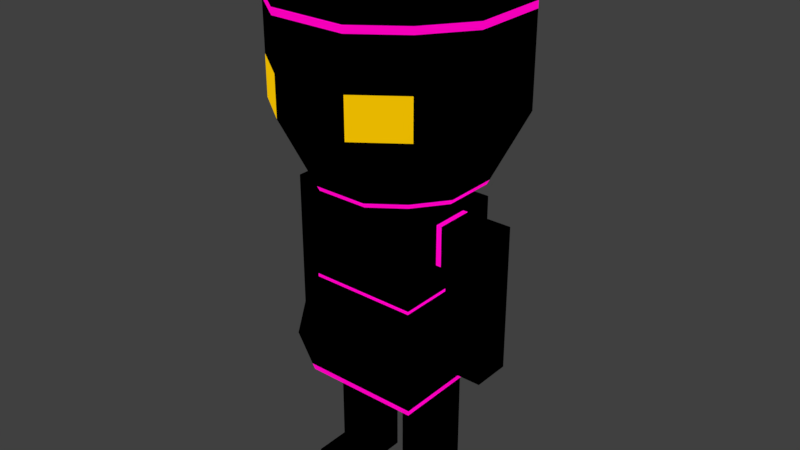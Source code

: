 # Source: EWEA.blend  (saved by Blender 2.78.0; exported with 4.5.12 LTS)
import bpy
from mathutils import Matrix  # noqa: F401  (used for matrix-valued properties, if any)

bpy.ops.wm.read_factory_settings(use_empty=True)
scene = bpy.context.scene
scene.name = 'Scene'

# ---- collections
col_collection_1 = bpy.data.collections.new('Collection 1'); scene.collection.children.link(col_collection_1)

# ---- materials (node trees are filled in below, after node groups)
mat_material_003 = bpy.data.materials.new('Material.003')
mat_material_003.alpha_threshold = 0.0
mat_material_003.roughness = 0.5
mat_material_002 = bpy.data.materials.new('Material.002')
mat_material_002.alpha_threshold = 0.0
mat_material_002.roughness = 0.5
mat_material_004 = bpy.data.materials.new('Material.004')
mat_material_004.alpha_threshold = 0.0
mat_material_004.roughness = 0.5

# ---- material node trees
mat_material_003.use_nodes = True; mat_material_003.node_tree.nodes.clear()
_N = mat_material_003.node_tree.nodes; _L = mat_material_003.node_tree.links
n0 = _N.new('ShaderNodeOutputMaterial'); n0.name = 'Material Output'; n0.location = (300, 300)
n1 = _N.new('ShaderNodeBsdfDiffuse'); n1.name = 'Diffuse BSDF'; n1.location = (10, 300)
n1.inputs[0].default_value = (0.0, 0.0, 0.0, 1.0)
_L.new(n1.outputs[0], n0.inputs[0])
n0.is_active_output = True
mat_material_002.use_nodes = True; mat_material_002.node_tree.nodes.clear()
_N = mat_material_002.node_tree.nodes; _L = mat_material_002.node_tree.links
n0 = _N.new('ShaderNodeOutputMaterial'); n0.name = 'Material Output'; n0.location = (300, 300)
n1 = _N.new('ShaderNodeEmission'); n1.name = 'Emission'; n1.location = (10, 300)
n1.inputs[0].default_value = (0.8, 0.4731, 0.0, 1.0)
_L.new(n1.outputs[0], n0.inputs[0])
n0.is_active_output = True
mat_material_004.use_nodes = True; mat_material_004.node_tree.nodes.clear()
_N = mat_material_004.node_tree.nodes; _L = mat_material_004.node_tree.links
n0 = _N.new('ShaderNodeOutputMaterial'); n0.name = 'Material Output'; n0.location = (300, 300)
n1 = _N.new('ShaderNodeEmission'); n1.name = 'Emission'; n1.location = (10, 300)
n1.inputs[0].default_value = (0.9035, 0.0, 0.4836, 1.0)
_L.new(n1.outputs[0], n0.inputs[0])
n0.is_active_output = True

# ---- world
world_world = bpy.data.worlds.new('World'); scene.world = world_world
world_world.color = (0.05088, 0.05088, 0.05088)
world_world.use_sun_shadow = False
world_world.sun_shadow_jitter_overblur = 0.0
world_world.cycles.sampling_method = 'MANUAL'

# ---- meshes
me_cube_001 = bpy.data.meshes.new('Cube.001')
me_cube_001.from_pydata([(-0.4951, -0.4951, -0.4939), (-0.7194, -0.7194, 1.0), (-0.4951, 0.4951, -0.4939), (-0.7194, 0.7194, 1.0), (0.4951, -0.4951, -0.4939), (0.7194, -0.7194, 1.0), (0.4951, 0.4951, -0.4939), (0.7194, 0.7194, 1.0), (0.2294, 0.6882, -0.4939), (-0.2294, 0.6882, -0.4939), (-0.3333, 1.0, 1.0), (0.3333, 1.0, 1.0), (-0.2294, -0.6882, -0.4939), (0.2294, -0.6882, -0.4939), (0.3333, -1.0, 1.0), (-0.3333, -1.0, 1.0), (-0.6882, 0.2294, -0.4939), (-0.6882, -0.2294, -0.4939), (-1.0, -0.3333, 1.0), (-1.0, 0.3333, 1.0), (0.6882, -0.2294, -0.4939), (0.6882, 0.2294, -0.4939), (1.0, 0.3333, 1.0), (1.0, -0.3333, 1.0), (0.3333, 0.3333, 1.434), (0.3333, -0.3333, 1.434), (-0.3333, 0.3333, 1.434), (-0.3333, -0.3333, 1.434), (-0.2866, 0.2866, -0.4939), (-0.2866, -0.2866, -0.4939), (0.2866, 0.2866, -0.4939), (0.2866, -0.2866, -0.4939), (-0.7194, -0.7194, 0.5103), (-0.7194, 0.7194, 0.5103), (0.7194, 0.7194, 0.5103), (0.7194, -0.7194, 0.5103), (0.3333, -1.0, 0.5103), (-0.3333, -1.0, 0.5103), (-0.3333, 1.0, 0.5103), (0.3333, 1.0, 0.5103), (1.0, 0.3333, 0.5103), (1.0, -0.3333, 0.5103), (-1.0, -0.3333, 0.5103), (-1.0, 0.3333, 0.5103), (-0.7194, 0.7194, 0.1621), (0.7194, 0.7194, 0.1621), (0.7194, -0.7194, 0.1621), (0.3333, -1.0, 0.1621), (-0.3333, -1.0, 0.1621), (-0.3333, 1.0, 0.1621), (0.3333, 1.0, 0.1621), (1.0, 0.3333, 0.1621), (1.0, -0.3333, 0.1621), (-1.0, -0.3333, 0.1621), (-1.0, 0.3333, 0.1621), (-0.7194, -0.7194, 0.1621), (-0.2866, 0.2866, -0.6899), (-0.2866, -0.2866, -0.6899), (0.2866, 0.2866, -0.6899), (0.2866, -0.2866, -0.6899), (-0.3411, 0.3411, -0.7211), (-0.3411, -0.3411, -0.7211), (0.3411, 0.3411, -0.7211), (0.3411, -0.3411, -0.7211), (-0.5106, 0.5106, -0.7538), (-0.5106, -0.5106, -0.7538), (0.5106, 0.5106, -0.7538), (0.5106, -0.5106, -0.7538), (-0.5106, 0.5106, -1.376), (-0.5106, -0.5106, -1.376), (0.5106, 0.5106, -1.376), (0.5106, -0.5106, -1.376), (-0.481, 0.481, -1.403), (-0.481, -0.481, -1.403), (0.481, 0.481, -1.403), (0.481, -0.481, -1.403), (-0.481, 0.481, -1.433), (-0.481, -0.481, -1.433), (0.481, 0.481, -1.433), (0.481, -0.481, -1.433), (-0.5415, 0.5415, -1.528), (-0.5415, -0.5415, -1.528), (0.5415, 0.5415, -1.528), (0.5415, -0.5415, -1.528), (-0.615, 0.615, -1.975), (-0.615, -0.615, -1.975), (0.615, 0.615, -1.975), (0.615, -0.615, -1.975), (-0.5245, 0.5245, -2.357), (-0.5245, -0.5245, -2.357), (0.5245, 0.5245, -2.357), (0.5245, -0.5245, -2.357), (-0.6882, 0.07647, -0.4939), (-0.6882, -0.07647, -0.4939), (-1.0, -0.1111, 1.0), (-1.0, 0.1111, 1.0), (0.6882, -0.07647, -0.4939), (0.6882, 0.07647, -0.4939), (1.0, 0.1111, 1.0), (1.0, -0.1111, 1.0), (0.3333, 0.1111, 1.434), (0.3333, -0.1111, 1.434), (-0.3333, 0.1111, 1.434), (-0.3333, -0.1111, 1.434), (-0.2866, 0.09553, -0.4939), (-0.2866, -0.09553, -0.4939), (0.2866, 0.09553, -0.4939), (0.2866, -0.09553, -0.4939), (-1.0, -0.1111, 0.5103), (-1.0, 0.1111, 0.5103), (1.0, 0.1111, 0.5103), (1.0, -0.1111, 0.5103), (1.0, 0.1111, 0.1621), (1.0, -0.1111, 0.1621), (-1.0, -0.1111, 0.1621), (-1.0, 0.1111, 0.1621), (-0.2866, 0.09553, -0.6899), (-0.2866, -0.09553, -0.6899), (0.2866, 0.09553, -0.6899), (0.2866, -0.09553, -0.6899), (-0.3411, 0.1137, -0.7211), (-0.3411, -0.1137, -0.7211), (0.3411, 0.1137, -0.7211), (0.3411, -0.1137, -0.7211), (-0.5106, 0.1702, -0.7538), (-0.5106, -0.1702, -0.7538), (0.5106, 0.1702, -0.7538), (0.5106, -0.1702, -0.7538), (-0.5106, 0.1702, -1.376), (-0.5106, -0.1702, -1.376), (0.5106, 0.1702, -1.376), (0.5106, -0.1702, -1.376), (-0.481, 0.1603, -1.403), (-0.481, -0.1603, -1.403), (0.481, 0.1603, -1.403), (0.481, -0.1603, -1.403), (-0.481, 0.1603, -1.433), (-0.481, -0.1603, -1.433), (0.481, 0.1603, -1.433), (0.481, -0.1603, -1.433), (-0.5415, 0.1805, -1.528), (-0.5415, -0.1805, -1.528), (0.5415, 0.1805, -1.528), (0.5415, -0.1805, -1.528), (-0.615, 0.205, -1.975), (-0.615, -0.205, -1.975), (0.615, 0.205, -1.975), (0.615, -0.205, -1.975), (-0.5245, 0.1748, -2.357), (-0.5245, -0.1748, -2.357), (0.5245, 0.1748, -2.357), (0.5245, -0.1748, -2.357), (0.07647, 0.6882, -0.4939), (-0.07647, 0.6882, -0.4939), (-0.1111, 1.0, 1.0), (0.1111, 1.0, 1.0), (-0.07647, -0.6882, -0.4939), (0.07647, -0.6882, -0.4939), (0.1111, -1.0, 1.0), (-0.1111, -1.0, 1.0), (0.09553, 0.2866, -0.4939), (-0.09553, 0.2866, -0.4939), (0.09553, -0.2866, -0.4939), (-0.09553, -0.2866, -0.4939), (-0.1111, 0.3333, 1.434), (0.1111, 0.3333, 1.434), (-0.1111, -0.3333, 1.434), (0.1111, -0.3333, 1.434), (-0.1111, 1.0, 0.5103), (0.1111, 1.0, 0.5103), (0.1111, -1.0, 0.5103), (-0.1111, -1.0, 0.5103), (0.1111, -1.0, 0.1621), (-0.1111, -1.0, 0.1621), (-0.1111, 1.0, 0.1621), (0.1111, 1.0, 0.1621), (0.09553, 0.2866, -0.6899), (-0.09553, 0.2866, -0.6899), (0.09553, -0.2866, -0.6899), (-0.09553, -0.2866, -0.6899), (0.1137, 0.3411, -0.7211), (-0.1137, 0.3411, -0.7211), (0.1137, -0.3411, -0.7211), (-0.1137, -0.3411, -0.7211), (0.1702, 0.5106, -0.7538), (-0.1702, 0.5106, -0.7538), (0.1702, -0.5106, -0.7538), (-0.1702, -0.5106, -0.7538), (0.1702, 0.5106, -1.376), (-0.1702, 0.5106, -1.376), (0.1702, -0.5106, -1.376), (-0.1702, -0.5106, -1.376), (0.1603, 0.481, -1.403), (-0.1603, 0.481, -1.403), (0.1603, -0.481, -1.403), (-0.1603, -0.481, -1.403), (0.1603, 0.481, -1.433), (-0.1603, 0.481, -1.433), (0.1603, -0.481, -1.433), (-0.1603, -0.481, -1.433), (0.1805, 0.5415, -1.528), (-0.1805, 0.5415, -1.528), (0.1805, -0.5415, -1.528), (-0.1805, -0.5415, -1.528), (0.205, 0.615, -1.975), (-0.205, 0.615, -1.975), (0.205, -0.615, -1.975), (-0.205, -0.615, -1.975), (0.1748, 0.5245, -2.357), (-0.1748, 0.5245, -2.357), (0.1748, -0.5245, -2.357), (-0.1748, -0.5245, -2.357), (0.1748, 0.1748, -2.357), (-0.1748, 0.1748, -2.357), (0.1748, -0.1748, -2.357), (-0.1748, -0.1748, -2.357), (-0.1111, 0.1111, 1.434), (0.1111, 0.1111, 1.434), (-0.1111, -0.1111, 1.434), (0.1111, -0.1111, 1.434), (-0.5245, 0.1748, -2.799), (-0.5245, -0.1748, -2.799), (0.5245, 0.1748, -2.799), (0.5245, -0.1748, -2.799), (-0.1748, 0.1748, -2.799), (-0.1748, -0.1748, -2.799), (0.1748, 0.1748, -2.799), (0.1748, -0.1748, -2.799), (-0.5245, 0.1748, -3.25), (-0.5245, -0.1748, -3.25), (0.5245, 0.1748, -3.25), (0.5245, -0.1748, -3.25), (-0.1748, 0.1748, -3.25), (-0.1748, -0.1748, -3.25), (0.1748, 0.1748, -3.25), (0.1748, -0.1748, -3.25), (-0.5245, 0.1748, -3.406), (-0.5245, -0.1748, -3.406), (0.5245, 0.1748, -3.406), (0.5245, -0.1748, -3.406), (-0.1748, 0.1748, -3.406), (-0.1748, -0.1748, -3.406), (0.1748, 0.1748, -3.406), (0.1748, -0.1748, -3.406), (-0.1748, -0.4935, -3.25), (-0.5245, -0.4935, -3.25), (0.5245, -0.4935, -3.25), (0.1748, -0.4935, -3.25), (-0.1748, -0.4935, -3.406), (-0.5245, -0.4935, -3.406), (0.5245, -0.4935, -3.406), (0.1748, -0.4935, -3.406), (0.5106, 0.5106, -1.109), (-0.5106, 0.5106, -1.109), (-0.5106, -0.5106, -1.109), (0.5106, -0.5106, -1.109), (0.5106, 0.1702, -1.109), (0.5106, -0.1702, -1.109), (-0.5106, -0.1702, -1.109), (-0.5106, 0.1702, -1.109), (0.1702, -0.5106, -1.109), (-0.1702, -0.5106, -1.109), (-0.1702, 0.5106, -1.109), (0.1702, 0.5106, -1.109), (-0.9648, 0.1702, -0.7538), (-0.9648, -0.1702, -0.7538), (0.9648, 0.1702, -0.7538), (0.9648, -0.1702, -0.7538), (0.9648, 0.1702, -1.109), (0.9648, -0.1702, -1.109), (-0.9648, -0.1702, -1.109), (-0.9648, 0.1702, -1.109), (0.6078, -0.1702, -1.109), (0.6078, -0.1702, -0.7538), (0.6078, 0.1702, -0.7538), (0.6078, 0.1702, -1.109), (-0.6363, -0.1702, -1.109), (-0.6363, 0.1702, -1.109), (-0.6363, 0.1702, -0.7538), (-0.6363, -0.1702, -0.7538), (-0.9648, 0.1702, -2.047), (-0.9648, -0.1702, -2.047), (0.9648, -0.1702, -2.047), (0.9648, 0.1702, -2.047), (-0.6363, -0.1702, -2.047), (0.6078, -0.1702, -2.047), (0.6078, 0.1702, -2.047), (-0.6363, 0.1702, -2.047), (-0.7194, -0.7194, 0.9384), (-0.7194, 0.7194, 0.9384), (0.7194, 0.7194, 0.9384), (0.7194, -0.7194, 0.9384), (0.3333, -1.0, 0.9384), (-0.3333, -1.0, 0.9384), (-0.3333, 1.0, 0.9384), (0.3333, 1.0, 0.9384), (1.0, 0.3333, 0.9384), (1.0, -0.3333, 0.9384), (-1.0, -0.3333, 0.9384), (-1.0, 0.3333, 0.9384), (-1.0, -0.1111, 0.9384), (-1.0, 0.1111, 0.9384), (1.0, 0.1111, 0.9384), (1.0, -0.1111, 0.9384), (-0.1111, 1.0, 0.9384), (0.1111, 1.0, 0.9384), (0.1111, -1.0, 0.9384), (-0.1111, -1.0, 0.9384), (-0.5097, 0.5097, -0.4512), (0.5097, 0.5097, -0.4512), (0.5097, -0.5097, -0.4512), (0.2362, -0.7085, -0.4512), (-0.2362, -0.7085, -0.4512), (-0.2362, 0.7085, -0.4512), (0.2362, 0.7085, -0.4512), (0.7085, 0.2362, -0.4512), (0.7085, -0.2362, -0.4512), (-0.7085, -0.2362, -0.4512), (-0.7085, 0.2362, -0.4512), (-0.5097, -0.5097, -0.4512), (-0.7085, -0.07872, -0.4512), (-0.7085, 0.07872, -0.4512), (0.7085, 0.07872, -0.4512), (0.7085, -0.07872, -0.4512), (-0.07872, 0.7085, -0.4512), (0.07872, 0.7085, -0.4512), (0.07872, -0.7085, -0.4512), (-0.07872, -0.7085, -0.4512), (-0.5734, 0.1702, -1.109), (-0.5734, -0.1702, -0.7538), (-0.5734, -0.1702, -1.109), (-0.5734, 0.1702, -0.7538), (0.5592, -0.1702, -0.7538), (0.5592, 0.1702, -0.7538), (0.5592, 0.1702, -1.109), (0.5592, -0.1702, -1.109), (-0.5384, -0.5384, -2.299), (0.5384, -0.5384, -2.299), (0.5384, 0.5384, -2.299), (-0.5384, 0.5384, -2.299), (-0.5384, -0.1795, -2.299), (-0.5384, 0.1795, -2.299), (0.5384, 0.1795, -2.299), (0.5384, -0.1795, -2.299), (-0.1795, 0.5384, -2.299), (0.1795, 0.5384, -2.299), (0.1795, -0.5384, -2.299), (-0.1795, -0.5384, -2.299)], [], [(299, 19, 3, 289), (295, 11, 7, 290), (297, 23, 5, 291), (293, 15, 1, 288), (31, 20, 4, 13), (27, 18, 1, 15), (23, 25, 14, 5), (166, 27, 15, 159), (17, 29, 12, 0), (162, 31, 13, 157), (291, 5, 14, 292), (307, 159, 15, 293), (289, 3, 10, 294), (305, 155, 11, 295), (152, 8, 30, 160), (160, 30, 58, 176), (2, 9, 28, 16), (93, 105, 29, 17), (154, 10, 26, 164), (218, 103, 27, 166), (7, 11, 24, 22), (99, 101, 25, 23), (10, 3, 19, 26), (103, 94, 18, 27), (8, 6, 21, 30), (107, 96, 20, 31), (290, 7, 22, 296), (303, 99, 23, 297), (288, 1, 18, 298), (301, 95, 19, 299), (115, 109, 43, 54), (55, 32, 42, 53), (113, 111, 41, 52), (45, 34, 40, 51), (175, 169, 39, 50), (44, 33, 38, 49), (173, 171, 37, 48), (46, 35, 36, 47), (48, 37, 32, 55), (52, 41, 35, 46), (50, 39, 34, 45), (54, 43, 33, 44), (318, 54, 44, 308), (314, 50, 45, 309), (316, 52, 46, 310), (312, 48, 55, 319), (310, 46, 47, 311), (327, 173, 48, 312), (308, 44, 49, 313), (325, 175, 50, 314), (309, 45, 51, 315), (323, 113, 52, 316), (319, 55, 53, 317), (321, 115, 54, 318), (176, 58, 62, 180), (163, 29, 57, 179), (107, 31, 59, 119), (104, 28, 56, 116), (183, 61, 65, 187), (116, 56, 60, 120), (179, 57, 61, 183), (119, 59, 63, 123), (263, 252, 70, 188), (123, 63, 67, 127), (180, 62, 66, 184), (120, 60, 64, 124), (188, 70, 74, 192), (259, 253, 68, 128), (261, 254, 69, 191), (257, 255, 71, 131), (195, 73, 77, 199), (128, 68, 72, 132), (191, 69, 73, 195), (131, 71, 75, 135), (196, 78, 82, 200), (135, 75, 79, 139), (192, 74, 78, 196), (132, 72, 76, 136), (140, 80, 84, 144), (136, 76, 80, 140), (199, 77, 81, 203), (139, 79, 83, 143), (347, 336, 89, 211), (203, 81, 85, 207), (143, 83, 87, 147), (200, 82, 86, 204), (214, 151, 91, 210), (343, 337, 91, 151), (345, 338, 90, 208), (341, 339, 88, 148), (336, 340, 149, 89), (340, 341, 148, 149), (338, 342, 150, 90), (342, 343, 151, 150), (208, 90, 150, 212), (213, 215, 225, 224), (82, 142, 146, 86), (142, 143, 147, 146), (78, 138, 142, 82), (138, 139, 143, 142), (77, 137, 141, 81), (137, 136, 140, 141), (81, 141, 145, 85), (141, 140, 144, 145), (73, 133, 137, 77), (133, 132, 136, 137), (74, 134, 138, 78), (134, 135, 139, 138), (70, 130, 134, 74), (130, 131, 135, 134), (69, 129, 133, 73), (129, 128, 132, 133), (252, 256, 130, 70), (256, 257, 131, 130), (254, 258, 129, 69), (258, 259, 128, 129), (61, 121, 125, 65), (121, 120, 124, 125), (62, 122, 126, 66), (122, 123, 127, 126), (58, 118, 122, 62), (118, 119, 123, 122), (57, 117, 121, 61), (117, 116, 120, 121), (29, 105, 117, 57), (105, 104, 116, 117), (30, 106, 118, 58), (106, 107, 119, 118), (317, 53, 114, 320), (320, 114, 115, 321), (315, 51, 112, 322), (322, 112, 113, 323), (51, 40, 110, 112), (112, 110, 111, 113), (53, 42, 108, 114), (114, 108, 109, 115), (298, 18, 94, 300), (300, 94, 95, 301), (296, 22, 98, 302), (302, 98, 99, 303), (30, 21, 97, 106), (106, 97, 96, 107), (26, 19, 95, 102), (102, 95, 94, 103), (22, 24, 100, 98), (98, 100, 101, 99), (164, 26, 102, 216), (216, 102, 103, 218), (16, 28, 104, 92), (92, 104, 105, 93), (100, 217, 219, 101), (217, 216, 218, 219), (24, 165, 217, 100), (165, 164, 216, 217), (148, 213, 224, 220), (213, 212, 214, 215), (88, 209, 213, 148), (209, 208, 212, 213), (339, 344, 209, 88), (344, 345, 208, 209), (149, 215, 211, 89), (215, 214, 210, 211), (80, 201, 205, 84), (201, 200, 204, 205), (83, 202, 206, 87), (202, 203, 207, 206), (337, 346, 210, 91), (346, 347, 211, 210), (79, 198, 202, 83), (198, 199, 203, 202), (72, 193, 197, 76), (193, 192, 196, 197), (76, 197, 201, 80), (197, 196, 200, 201), (71, 190, 194, 75), (190, 191, 195, 194), (75, 194, 198, 79), (194, 195, 199, 198), (255, 260, 190, 71), (260, 261, 191, 190), (68, 189, 193, 72), (189, 188, 192, 193), (60, 181, 185, 64), (181, 180, 184, 185), (253, 262, 189, 68), (262, 263, 188, 189), (59, 178, 182, 63), (178, 179, 183, 182), (63, 182, 186, 67), (182, 183, 187, 186), (31, 162, 178, 59), (162, 163, 179, 178), (56, 177, 181, 60), (177, 176, 180, 181), (313, 49, 174, 324), (324, 174, 175, 325), (311, 47, 172, 326), (326, 172, 173, 327), (47, 36, 170, 172), (172, 170, 171, 173), (49, 38, 168, 174), (174, 168, 169, 175), (101, 219, 167, 25), (219, 218, 166, 167), (11, 155, 165, 24), (155, 154, 164, 165), (28, 161, 177, 56), (161, 160, 176, 177), (9, 153, 161, 28), (153, 152, 160, 161), (294, 10, 154, 304), (304, 154, 155, 305), (292, 14, 158, 306), (306, 158, 159, 307), (29, 163, 156, 12), (163, 162, 157, 156), (25, 167, 158, 14), (167, 166, 159, 158), (226, 222, 230, 234), (224, 225, 233, 232), (215, 149, 221, 225), (214, 212, 226, 227), (151, 214, 227, 223), (212, 150, 222, 226), (150, 151, 223, 222), (149, 148, 220, 221), (232, 233, 241, 240), (230, 231, 239, 238), (220, 224, 232, 228), (221, 220, 228, 229), (227, 226, 234, 235), (223, 227, 235, 231), (225, 221, 229, 233), (222, 223, 231, 230), (242, 238, 239, 243), (236, 240, 241, 237), (234, 230, 238, 242), (228, 232, 240, 236), (229, 228, 236, 237), (235, 234, 242, 243), (229, 237, 249, 245), (243, 239, 250, 251), (246, 247, 251, 250), (244, 245, 249, 248), (237, 241, 248, 249), (241, 233, 244, 248), (239, 231, 246, 250), (235, 243, 251, 247), (231, 235, 247, 246), (233, 229, 245, 244), (185, 184, 263, 262), (64, 185, 262, 253), (186, 187, 261, 260), (67, 186, 260, 255), (273, 272, 269, 267), (65, 125, 258, 254), (269, 272, 285, 282), (66, 126, 256, 252), (127, 67, 255, 257), (187, 65, 254, 261), (124, 64, 253, 259), (184, 66, 252, 263), (265, 264, 271, 270), (266, 267, 269, 268), (274, 273, 267, 266), (279, 278, 264, 265), (276, 279, 265, 270), (275, 274, 266, 268), (271, 277, 287, 280), (278, 277, 271, 264), (335, 334, 275, 272), (334, 333, 274, 275), (333, 332, 273, 274), (332, 335, 272, 273), (331, 328, 277, 278), (330, 329, 279, 276), (329, 331, 278, 279), (328, 330, 276, 277), (287, 284, 281, 280), (285, 286, 283, 282), (275, 268, 283, 286), (276, 270, 281, 284), (270, 271, 280, 281), (277, 276, 284, 287), (272, 275, 286, 285), (268, 269, 282, 283), (170, 306, 307, 171), (36, 292, 306, 170), (168, 304, 305, 169), (38, 294, 304, 168), (110, 302, 303, 111), (40, 296, 302, 110), (108, 300, 301, 109), (42, 298, 300, 108), (109, 301, 299, 43), (32, 288, 298, 42), (111, 303, 297, 41), (34, 290, 296, 40), (169, 305, 295, 39), (33, 289, 294, 38), (171, 307, 293, 37), (35, 291, 292, 36), (37, 293, 288, 32), (41, 297, 291, 35), (39, 295, 290, 34), (43, 299, 289, 33), (157, 326, 327, 156), (13, 311, 326, 157), (153, 324, 325, 152), (9, 313, 324, 153), (97, 322, 323, 96), (21, 315, 322, 97), (93, 320, 321, 92), (17, 317, 320, 93), (92, 321, 318, 16), (0, 319, 317, 17), (96, 323, 316, 20), (6, 309, 315, 21), (152, 325, 314, 8), (2, 308, 313, 9), (156, 327, 312, 12), (4, 310, 311, 13), (12, 312, 319, 0), (20, 316, 310, 4), (8, 314, 309, 6), (16, 318, 308, 2), (259, 258, 330, 328), (125, 124, 331, 329), (258, 125, 329, 330), (124, 259, 328, 331), (127, 257, 335, 332), (126, 127, 332, 333), (256, 126, 333, 334), (257, 256, 334, 335), (206, 207, 347, 346), (87, 206, 346, 337), (205, 204, 345, 344), (84, 205, 344, 339), (146, 147, 343, 342), (86, 146, 342, 338), (145, 144, 341, 340), (85, 145, 340, 336), (144, 84, 339, 341), (204, 86, 338, 345), (147, 87, 337, 343), (207, 85, 336, 347)])
me_cube_001.polygons.foreach_set('material_index', [2, 2, 2, 2, 0, 0, 0, 0, 0, 0, 2, 2, 2, 2, 0, 0, 0, 0, 0, 0, 0, 0, 0, 0, 0, 0, 2, 2, 2, 2, 0, 0, 0, 0, 0, 0, 0, 1, 1, 0, 0, 0, 0, 0, 0, 0, 0, 0, 0, 0, 0, 0, 0, 0, 0, 0, 0, 0, 0, 0, 0, 0, 0, 0, 0, 0, 0, 0, 0, 0, 2, 0, 0, 0, 0, 2, 2, 2, 0, 0, 0, 0, 2, 0, 0, 0, 0, 2, 2, 2, 2, 2, 2, 2, 0, 0, 0, 0, 0, 0, 0, 0, 0, 0, 2, 2, 2, 2, 0, 0, 0, 0, 0, 0, 0, 0, 0, 0, 0, 0, 0, 0, 0, 0, 0, 0, 0, 0, 0, 0, 0, 0, 0, 0, 0, 0, 2, 2, 2, 2, 0, 0, 0, 0, 0, 0, 0, 0, 0, 0, 0, 0, 0, 0, 0, 0, 0, 0, 2, 2, 0, 0, 0, 0, 0, 0, 2, 2, 0, 0, 2, 2, 0, 0, 0, 0, 2, 2, 0, 0, 0, 0, 0, 0, 0, 0, 0, 0, 0, 0, 0, 0, 0, 0, 0, 0, 0, 0, 0, 0, 0, 0, 0, 0, 0, 0, 0, 0, 0, 0, 2, 2, 2, 2, 0, 0, 0, 0, 0, 0, 0, 0, 0, 0, 0, 0, 0, 0, 0, 0, 0, 0, 0, 0, 0, 0, 0, 0, 0, 0, 0, 0, 0, 0, 0, 0, 0, 0, 0, 0, 0, 0, 0, 0, 0, 0, 0, 0, 0, 0, 0, 0, 0, 0, 0, 0, 0, 0, 0, 0, 0, 0, 0, 0, 0, 0, 0, 0, 0, 0, 0, 0, 0, 0, 0, 0, 0, 0, 0, 0, 0, 0, 0, 0, 0, 0, 0, 0, 0, 0, 0, 0, 0, 0, 0, 0, 2, 2, 2, 2, 2, 2, 2, 2, 2, 2, 2, 2, 2, 2, 2, 2, 2, 2, 2, 2, 2, 2, 2, 2, 2, 2, 2, 2, 0, 0, 0, 0, 0, 0, 0, 0, 0, 0, 0, 0])
me_cube_001.materials.append(mat_material_003)
me_cube_001.materials.append(mat_material_002)
me_cube_001.materials.append(mat_material_004)
me_cube_001.use_remesh_preserve_volume = False
me_cube_001.use_remesh_preserve_attributes = False
me_cube_001.use_mirror_vertex_groups = False
me_cube_001.update()

# ---- objects
ob_cube = bpy.data.objects.new('Cube', me_cube_001)

# ---- transforms, parenting, visibility, modifiers, constraints
ob_cube.location = (0.0, 0.0, 0.0)
ob_cube.lineart.crease_threshold = 0.0

# ---- collection membership
col_collection_1.objects.link(ob_cube)

# ---- scene / render settings (as saved in the file)
scene.frame_start = 1; scene.frame_end = 250; scene.frame_set(1)
scene.render.engine = 'CYCLES'
scene.render.resolution_percentage = 50
scene.render.dither_intensity = 0.0
scene.cycles.use_denoising = False
scene.cycles.samples = 128
scene.cycles.sampling_pattern = 'TABULATED_SOBOL'
scene.cycles.light_sampling_threshold = 0.0
scene.cycles.use_adaptive_sampling = False
scene.cycles.use_light_tree = False
scene.cycles.blur_glossy = 0.0
scene.cycles.sample_clamp_indirect = 0.0
scene.view_settings.view_transform = 'Standard'
bpy.context.view_layer.update()

# ---- added for rendering (the .blend has no active camera and no usable light): camera, sun
cam_auto = bpy.data.cameras.new('AutoCamera')
cam_auto.lens = 50.0
cam_auto.sensor_width = 36.0
cam_auto.clip_end = 1000.0
ob_auto_camera = bpy.data.objects.new('AutoCamera', cam_auto)
scene.collection.objects.link(ob_auto_camera)
ob_auto_camera.location = (5.18686, -6.22423, 3.16336)
ob_auto_camera.rotation_euler = (1.09748, -7.21219e-08, 0.694738)
scene.camera = ob_auto_camera
light_auto_sun = bpy.data.lights.new('AutoSun', 'SUN')
light_auto_sun.energy = 3.0
light_auto_sun.angle = 0.0523599
ob_auto_sun = bpy.data.objects.new('AutoSun', light_auto_sun)
scene.collection.objects.link(ob_auto_sun)
ob_auto_sun.rotation_euler = (0.872665, 0.174533, 0.523599)
bpy.context.view_layer.update()
